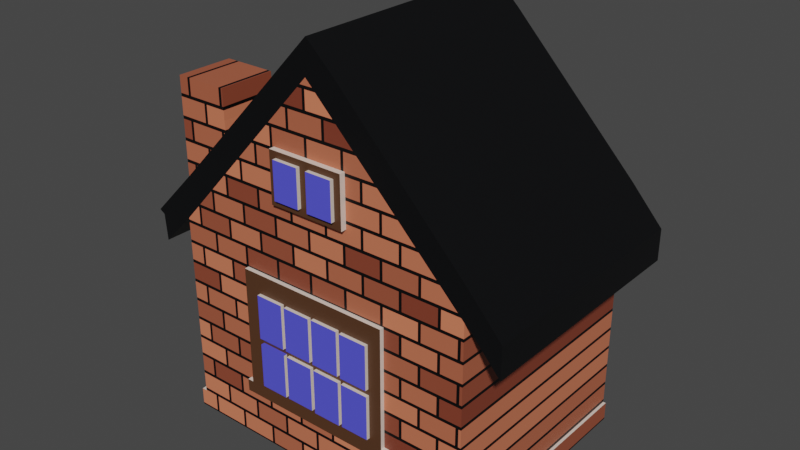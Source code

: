 # Source: House_Backface_culled.blend  (saved by Blender 3.5.10; exported with 4.5.12 LTS)
import bpy
from mathutils import Matrix  # noqa: F401  (used for matrix-valued properties, if any)

bpy.ops.wm.read_factory_settings(use_empty=True)
scene = bpy.context.scene
scene.name = 'Scene'

# ---- collections
col_collection = bpy.data.collections.new('Collection'); scene.collection.children.link(col_collection)

# ---- materials (node trees are filled in below, after node groups)
mat_material_001 = bpy.data.materials.new('Material.001')
mat_material_001.use_transparent_shadow = False
mat_material_002 = bpy.data.materials.new('Material.002')
mat_material_002.use_transparent_shadow = False
mat_material_003 = bpy.data.materials.new('Material.003')
mat_material_003.use_transparent_shadow = False
mat_material_004 = bpy.data.materials.new('Material.004')
mat_material_004.use_transparent_shadow = False
mat_material_005 = bpy.data.materials.new('Material.005')
mat_material_005.use_transparent_shadow = False
mat_material_006 = bpy.data.materials.new('Material.006')
mat_material_006.use_transparent_shadow = False

# ---- material node trees
mat_material_001.use_nodes = True; mat_material_001.node_tree.nodes.clear()
_N = mat_material_001.node_tree.nodes; _L = mat_material_001.node_tree.links
n0 = _N.new('ShaderNodeBsdfPrincipled'); n0.name = 'Principled BSDF'; n0.location = (10, 300)
n0.distribution = 'GGX'
n0.subsurface_method = 'RANDOM_WALK_SKIN'
n0.inputs[0].default_value = (0.8, 0.6849, 0.6009, 1.0)
n0.inputs[3].default_value = 1.45
n0.inputs[27].default_value = (0.0, 0.0, 0.0, 1.0)
n0.inputs[28].default_value = 1.0
n1 = _N.new('ShaderNodeOutputMaterial'); n1.name = 'Material Output'; n1.location = (300, 300)
_L.new(n0.outputs[0], n1.inputs[0])
n1.is_active_output = True
mat_material_002.use_nodes = True; mat_material_002.node_tree.nodes.clear()
_N = mat_material_002.node_tree.nodes; _L = mat_material_002.node_tree.links
n0 = _N.new('ShaderNodeBsdfPrincipled'); n0.name = 'Principled BSDF'; n0.location = (10, 300)
n0.distribution = 'GGX'
n0.subsurface_method = 'RANDOM_WALK_SKIN'
n0.inputs[3].default_value = 1.45
n0.inputs[27].default_value = (0.0, 0.0, 0.0, 1.0)
n0.inputs[28].default_value = 1.0
n1 = _N.new('ShaderNodeOutputMaterial'); n1.name = 'Material Output'; n1.location = (300, 300)
n2 = _N.new('ShaderNodeTexBrick'); n2.name = 'Brick Texture'; n2.location = (-190, 280)
n2.inputs[1].default_value = (0.8, 0.2318, 0.1183, 1.0)
n2.inputs[2].default_value = (0.2, 0.04044, 0.02049, 1.0)
_L.new(n0.outputs[0], n1.inputs[0])
_L.new(n2.outputs[0], n0.inputs[0])
n1.is_active_output = True
mat_material_003.use_nodes = True; mat_material_003.node_tree.nodes.clear()
_N = mat_material_003.node_tree.nodes; _L = mat_material_003.node_tree.links
n0 = _N.new('ShaderNodeBsdfPrincipled'); n0.name = 'Principled BSDF'; n0.location = (10, 300)
n0.distribution = 'GGX'
n0.subsurface_method = 'RANDOM_WALK_SKIN'
n0.inputs[3].default_value = 1.45
n0.inputs[27].default_value = (0.0, 0.0, 0.0, 1.0)
n0.inputs[28].default_value = 1.0
n1 = _N.new('ShaderNodeOutputMaterial'); n1.name = 'Material Output'; n1.location = (300, 300)
n2 = _N.new('ShaderNodeTexSky'); n2.name = 'Sky Texture'; n2.location = (-190, 280)
_L.new(n0.outputs[0], n1.inputs[0])
_L.new(n2.outputs[0], n0.inputs[0])
n1.is_active_output = True
mat_material_004.use_nodes = True; mat_material_004.node_tree.nodes.clear()
_N = mat_material_004.node_tree.nodes; _L = mat_material_004.node_tree.links
n0 = _N.new('ShaderNodeBsdfPrincipled'); n0.name = 'Principled BSDF'; n0.location = (10, 300)
n0.distribution = 'GGX'
n0.subsurface_method = 'RANDOM_WALK_SKIN'
n0.inputs[0].default_value = (0.08713, 0.03543, 0.01452, 1.0)
n0.inputs[3].default_value = 1.45
n0.inputs[27].default_value = (0.0, 0.0, 0.0, 1.0)
n0.inputs[28].default_value = 1.0
n1 = _N.new('ShaderNodeOutputMaterial'); n1.name = 'Material Output'; n1.location = (300, 300)
_L.new(n0.outputs[0], n1.inputs[0])
n1.is_active_output = True
mat_material_005.use_nodes = True; mat_material_005.node_tree.nodes.clear()
_N = mat_material_005.node_tree.nodes; _L = mat_material_005.node_tree.links
n0 = _N.new('ShaderNodeBsdfPrincipled'); n0.name = 'Principled BSDF'; n0.location = (10, 300)
n0.distribution = 'GGX'
n0.subsurface_method = 'RANDOM_WALK_SKIN'
n0.inputs[3].default_value = 1.45
n0.inputs[27].default_value = (0.0, 0.0, 0.0, 1.0)
n0.inputs[28].default_value = 1.0
n1 = _N.new('ShaderNodeOutputMaterial'); n1.name = 'Material Output'; n1.location = (300, 300)
n2 = _N.new('ShaderNodeBrightContrast'); n2.name = 'Bright/Contrast'; n2.location = (-180, 280)
n2.inputs[0].default_value = (0.0005983, 0.0008499, 0.001547, 1.0)
_L.new(n0.outputs[0], n1.inputs[0])
_L.new(n2.outputs[0], n0.inputs[0])
n1.is_active_output = True
mat_material_006.use_nodes = True; mat_material_006.node_tree.nodes.clear()
_N = mat_material_006.node_tree.nodes; _L = mat_material_006.node_tree.links
n0 = _N.new('ShaderNodeBsdfPrincipled'); n0.name = 'Principled BSDF'; n0.location = (10, 300)
n0.distribution = 'GGX'
n0.subsurface_method = 'RANDOM_WALK_SKIN'
n0.inputs[0].default_value = (0.09022, 0.09207, 0.8, 1.0)
n0.inputs[3].default_value = 1.45
n0.inputs[27].default_value = (0.0, 0.0, 0.0, 1.0)
n0.inputs[28].default_value = 1.0
n1 = _N.new('ShaderNodeOutputMaterial'); n1.name = 'Material Output'; n1.location = (300, 300)
_L.new(n0.outputs[0], n1.inputs[0])
n1.is_active_output = True

# ---- world
world_world = bpy.data.worlds.new('World'); scene.world = world_world
world_world.use_nodes = True; world_world.node_tree.nodes.clear()
_N = world_world.node_tree.nodes; _L = world_world.node_tree.links
n0 = _N.new('ShaderNodeOutputWorld'); n0.name = 'World Output'; n0.location = (300, 300)
n1 = _N.new('ShaderNodeBackground'); n1.name = 'Background'; n1.location = (10, 300)
n1.inputs[0].default_value = (0.05088, 0.05088, 0.05088, 1.0)
_L.new(n1.outputs[0], n0.inputs[0])
n0.is_active_output = True
world_world.color = (0.05088, 0.05088, 0.05088)
world_world.use_sun_shadow = False
world_world.sun_shadow_jitter_overblur = 0.0

# ---- meshes
me_plane_001 = bpy.data.meshes.new('Plane.001')
me_plane_001.from_pydata([(7.796, -1.35, 1.529e-08), (5.847, -1.076, 4.141e-08), (5.897, -0.9759, 4.957e-08), (5.897, -0.5604, 3.141e-08), (7.196, -1.057, 5.313e-08), (6.277, -0.9309, 1.028e-07), (6.047, -0.5961, 8.816e-08), (6.041, -0.1609, 1.099e-07), (6.272, -0.5215, 1.257e-07), (6.272, -0.1609, 1.099e-07), (6.305, -0.5701, 8.702e-08), (6.305, -0.5955, 8.814e-08), (6.299, -0.1659, 1.101e-07), (6.53, -0.5218, 1.257e-07), (6.3, -0.1913, 1.112e-07), (6.794, -0.5703, 8.704e-08), (6.816, -0.1659, 1.101e-07), (6.226, 1.004, -4.476e-08), (6.848, 1.004, -4.476e-08), (6.848, 0.6014, -2.718e-08), (6.498, 0.9542, -0.00211), (6.498, 0.6565, -0.00211), (5.01, -0.09454, -8.996e-08), (7.814, 0.53, -1.949), (6.772, 1.605, 6.411e-08), (7.814, 0.53, -3.335e-08), (5.292, -1.353, 1.542e-08), (5.844, -0.9759, 4.957e-08), (5.897, -0.1523, 1.357e-08), (7.155, -0.00813, 7.272e-09), (7.155, -0.3007, 2.006e-08), (7.089, -0.08351, 1.086e-08), (6.305, -0.926, 1.026e-07), (6.559, -0.1866, 1.11e-07), (6.822, -0.926, 1.026e-07), (6.817, -0.5218, 1.257e-07), (6.311, 0.6565, -0.00211), (6.578, 0.9542, -0.00211), (6.792, 0.9542, -0.00211), (6.605, 0.6565, -0.00211), (8.076, 0.2388, -5.975e-08), (7.847, 0.2388, -5.975e-08), (7.796, 0.2834, -5.61e-08), (5.283, 0.1802, -6.506e-08), (5.247, -1.5, 2.186e-08), (7.819, -1.5, 2.186e-08), (6.772, 1.605, -1.949), (4.995, 0.1198, -7.054e-08), (5.283, 0.1802, -1.88), (6.537, 1.548, -1.88), (7.796, 0.2834, -1.88), (5.292, -1.353, -1.88), (7.796, -1.35, -1.88), (6.226, 0.5992, -2.708e-08), (6.285, 0.6553, -0.00211), (6.285, 0.9542, -0.00211), (6.047, -0.9309, 1.028e-07), (6.578, 0.6553, -0.00211), (6.792, 0.6565, -0.00211), (4.951, 0.1472, -6.805e-08), (5.33, 0.53, -3.335e-08), (6.3, -0.5218, 1.257e-07), (5.247, -1.353, 1.542e-08), (6.563, -0.5703, 8.704e-08), (8.076, -0.01578, -8.283e-08), (6.564, -0.5961, 8.816e-08), (6.789, -0.1609, 1.099e-07), (5.874, -1.074, 4.067e-08), (5.897, -0.00813, 7.272e-09), (6.822, -0.5701, 8.702e-08), (6.375, -0.00813, 7.272e-09), (7.155, -0.9748, 4.953e-08), (7.196, -0.9748, 4.953e-08), (7.047, -0.1659, 1.101e-07), (7.196, -1.074, 5.386e-08), (5.896, -1.074, 5.386e-08), (5.991, -0.9788, 4.931e-08), (5.992, -0.08351, 1.086e-08), (7.089, -0.9781, 4.996e-08), (6.025, -0.9781, 4.996e-08), (7.819, -1.35, 1.529e-08), (7.819, -1.35, -1.88), (5.247, -1.353, -1.88), (7.819, -1.5, -1.88), (5.247, -1.5, -1.88), (6.279, 0.6014, -2.718e-08), (5.33, 0.53, -0.4537), (5.33, 1.292, -0.4537), (5.755, 1.292, -0.4537), (5.758, 1.063, -0.4537), (5.763, 0.9824, 7.662e-09), (5.763, 0.9824, -0.4537), (6.537, 1.548, -1.426e-07), (5.758, 1.063, -5.664e-08), (5.755, 1.292, -6.667e-08), (5.33, 1.292, -6.667e-08), (7.847, 0.2388, -1.949), (8.076, -0.01578, -1.949), (8.076, 0.2388, -1.949), (6.552, 1.812, -1.949), (6.552, 1.812, 8.287e-08), (5.763, 0.9824, -1.949), (7.796, 0.2834, -1.949), (4.995, 0.1198, -1.949), (5.01, -0.09454, -1.949), (5.283, 0.1802, -1.949), (5.33, 0.53, -1.949), (4.951, 0.1472, -1.949), (6.535, -0.5701, 8.702e-08), (6.047, -0.5703, 8.704e-08), (6.277, -0.5703, 8.704e-08), (6.817, -0.1913, 1.112e-07), (6.042, -0.5215, 1.257e-07), (6.042, -0.1866, 1.11e-07), (6.564, -0.9309, 1.028e-07), (7.052, -0.5701, 8.702e-08), (7.052, -0.926, 1.026e-07), (6.535, -0.926, 1.026e-07), (6.53, -0.1659, 1.101e-07), (6.794, -0.9309, 1.028e-07), (6.789, -0.5215, 1.257e-07), (6.558, -0.1609, 1.099e-07), (6.559, -0.5215, 1.257e-07), (6.822, -0.5955, 8.814e-08), (7.047, -0.5218, 1.257e-07), (6.272, -0.1609, 0.0643), (6.272, -0.5215, 0.0643), (6.041, -0.1609, 0.0643), (6.305, -0.5701, 0.0643), (6.535, -0.5701, 0.0643), (6.305, -0.5955, 0.0643), (6.299, -0.1659, 0.0643), (6.3, -0.1913, 0.0643), (6.047, -0.5703, 0.0643), (6.277, -0.5703, 0.0643), (6.817, -0.5218, 0.0643), (6.817, -0.1913, 0.0643), (6.042, -0.5215, 0.0643), (6.042, -0.1866, 0.0643), (6.564, -0.9309, 0.0643), (6.564, -0.5961, 0.0643), (7.052, -0.5701, 0.0643), (7.052, -0.926, 0.0643), (6.277, -0.9309, 0.0643), (6.047, -0.9309, 0.0643), (6.047, -0.5961, 0.0643), (6.535, -0.926, 0.0643), (6.305, -0.926, 0.0643), (6.53, -0.1659, 0.0643), (6.53, -0.5218, 0.0643), (6.3, -0.5218, 0.0643), (6.794, -0.5703, 0.0643), (6.794, -0.9309, 0.0643), (6.563, -0.5703, 0.0643), (6.789, -0.1609, 0.0643), (6.789, -0.5215, 0.0643), (6.558, -0.1609, 0.0643), (6.559, -0.5215, 0.0643), (6.559, -0.1866, 0.0643), (6.822, -0.5701, 0.0643), (6.822, -0.926, 0.0643), (6.822, -0.5955, 0.0643), (7.047, -0.1659, 0.0643), (7.047, -0.5218, 0.0643), (6.816, -0.1659, 0.0643), (5.897, -0.9759, 0.03568), (5.897, -0.5604, 0.03568), (7.155, -0.00813, 0.03568), (7.155, -0.3007, 0.03568), (5.897, -0.00813, 0.03568), (6.375, -0.00813, 0.03568), (5.874, -1.074, 0.03568), (5.896, -1.074, 0.03568), (5.847, -1.076, 0.03568), (5.844, -0.9759, 0.03568), (5.897, -0.1523, 0.03568), (7.155, -0.9748, 0.03568), (7.196, -0.9748, 0.03568), (7.196, -1.057, 0.03568), (7.196, -1.074, 0.03568), (6.578, 0.9542, 0.07666), (6.792, 0.9542, 0.07666), (6.285, 0.6553, 0.07666), (6.285, 0.9542, 0.07666), (6.498, 0.9542, 0.07666), (6.498, 0.6565, 0.07666), (6.311, 0.6565, 0.07666), (6.578, 0.6553, 0.07666), (6.792, 0.6565, 0.07666), (6.605, 0.6565, 0.07666), (6.226, 1.004, 0.04596), (6.848, 1.004, 0.04596), (6.848, 0.6014, 0.04596), (6.226, 0.5992, 0.04596), (6.279, 0.6014, 0.04596)], [], [(43, 42, 92), (17, 18, 19, 85, 53), (55, 20, 21, 36, 54), (37, 38, 58, 39, 57), (1, 27, 2, 3, 28, 68, 70, 29, 30, 71, 72, 4, 74, 75, 67), (77, 76, 79, 78, 31), (110, 5, 56, 6, 109), (9, 8, 112, 113, 7), (108, 117, 32, 11, 10), (118, 13, 61, 14, 12), (15, 119, 114, 65, 63), (66, 120, 122, 33, 121), (115, 116, 34, 123, 69), (73, 124, 35, 111, 16), (45, 83, 81, 80), (42, 50, 49, 92), (92, 49, 48, 43), (62, 82, 84, 44), (26, 51, 82, 62), (43, 48, 51, 26), (44, 84, 83, 45), (80, 81, 52, 0), (83, 84, 82, 51, 48, 49, 50, 52, 81), (0, 52, 50, 42), (93, 94, 95, 60, 90), (93, 89, 88, 94), (60, 86, 91, 90), (90, 91, 89, 93), (94, 88, 87, 95), (91, 86, 87, 88, 89), (95, 87, 86, 60), (43, 105, 102, 42), (60, 106, 107, 59), (41, 96, 97, 64), (59, 107, 103, 47), (64, 97, 98, 40), (47, 103, 104, 22), (40, 98, 23, 25), (22, 104, 105, 43), (24, 46, 99, 100), (90, 101, 106, 60), (100, 99, 101, 90), (25, 23, 46, 24), (42, 102, 96, 41), (46, 23, 98, 97, 96, 102, 105, 104, 103, 107, 106, 101, 99), (116, 115, 141, 142), (61, 150, 132, 14), (69, 123, 161, 159), (114, 139, 140, 65), (13, 149, 150, 61), (123, 34, 160, 161), (113, 112, 137, 138), (12, 131, 148, 118), (134, 133, 145, 144, 143), (125, 127, 138, 137, 126), (129, 128, 130, 147, 146), (148, 131, 132, 150, 149), (151, 153, 140, 139, 152), (154, 156, 158, 157, 155), (141, 159, 161, 160, 142), (162, 164, 136, 135, 163), (73, 162, 163, 124), (15, 151, 152, 119), (110, 134, 143, 5), (16, 164, 162, 73), (63, 153, 151, 15), (5, 143, 144, 56), (124, 163, 135, 35), (119, 152, 139, 114), (56, 144, 145, 6), (111, 136, 164, 16), (65, 140, 153, 63), (6, 145, 133, 109), (8, 9, 125, 126), (120, 66, 154, 155), (112, 8, 126, 137), (9, 7, 127, 125), (66, 121, 156, 154), (7, 113, 138, 127), (108, 10, 128, 129), (122, 120, 155, 157), (117, 108, 129, 146), (10, 11, 130, 128), (33, 122, 157, 158), (32, 117, 146, 147), (14, 132, 131, 12), (121, 33, 158, 156), (11, 32, 147, 130), (109, 133, 134, 110), (115, 69, 159, 141), (118, 148, 149, 13), (35, 135, 136, 111), (34, 116, 142, 160), (173, 171, 172, 179, 178, 177, 176, 168, 167, 170, 169, 175, 166, 165, 174), (30, 29, 167, 168), (29, 70, 170, 167), (71, 30, 168, 176), (72, 71, 176, 177), (1, 67, 171, 173), (70, 68, 169, 170), (4, 72, 177, 178), (27, 1, 173, 174), (67, 75, 172, 171), (74, 4, 178, 179), (2, 27, 174, 165), (75, 74, 179, 172), (28, 3, 166, 175), (3, 2, 165, 166), (68, 28, 175, 169), (183, 182, 186, 185, 184), (180, 187, 189, 188, 181), (58, 38, 181, 188), (36, 21, 185, 186), (39, 58, 188, 189), (38, 37, 180, 181), (54, 36, 186, 182), (20, 55, 183, 184), (57, 39, 189, 187), (55, 54, 182, 183), (37, 57, 187, 180), (21, 20, 184, 185), (190, 193, 194, 192, 191), (18, 17, 190, 191), (53, 85, 194, 193), (17, 53, 193, 190), (19, 18, 191, 192), (85, 19, 192, 194), (26, 62, 44, 45, 80, 0, 42, 43), (59, 47, 22, 43, 60), (92, 90, 60, 43), (90, 92, 100), (100, 92, 42, 25, 24), (25, 42, 41, 64, 40)])
me_plane_001.polygons.foreach_set('material_index', [1, 0, 0, 0, 0, 0, 0, 0, 0, 0, 0, 0, 0, 0, 1, 0, 0, 1, 0, 1, 0, 0, 1, 1, 1, 1, 0, 1, 1, 1, 1, 4, 4, 4, 4, 4, 4, 4, 4, 4, 4, 4, 4, 4, 4, 0, 0, 0, 0, 0, 0, 0, 0, 5, 5, 5, 5, 5, 5, 5, 5, 0, 0, 0, 0, 0, 0, 0, 0, 0, 0, 0, 0, 0, 0, 0, 0, 0, 0, 0, 0, 0, 0, 0, 0, 0, 0, 0, 5, 0, 0, 0, 0, 3, 0, 0, 0, 0, 0, 0, 0, 0, 0, 0, 0, 0, 0, 0, 0, 5, 5, 0, 0, 0, 0, 0, 0, 0, 0, 0, 0, 3, 0, 0, 0, 0, 0, 1, 4, 4, 4, 4, 4])
_uv = me_plane_001.uv_layers.new(name='UVMap')
_uv.uv.foreach_set('vector', [0.0, 0.0, 0.0, 0.0, 0.0, 0.0, 0.0, 0.0, 0.0, 0.0, 0.0, 0.0, 0.0, 0.0, 0.0, 0.0, 0.0, 0.0, 0.0, 0.0, 0.0, 0.0, 0.0, 0.0, 0.0, 0.0, 0.0, 0.0, 0.0, 0.0, 0.0, 0.0, 0.0, 0.0, 0.0, 0.0, 0.0, 0.0, 0.0, 0.0, 0.0, 0.0, 0.0, 0.0, 0.0, 0.0, 0.0, 0.0, 0.0, 0.0, 0.0, 0.0, 0.0, 0.0, 0.0, 0.0, 0.0, 0.0, 0.0, 0.0, 0.0, 0.0, 0.0, 0.0, 0.0, 0.0, 0.0, 0.0, 0.0, 0.0, 0.0, 0.0, 0.0, 0.0, 0.0, 0.0, 0.0, 0.0, 0.0, 0.0, 0.0, 0.0, 0.0, 0.0, 0.0, 0.0, 0.0, 0.0, 0.0, 0.0, 0.0, 0.0, 0.0, 0.0, 0.0, 0.0, 0.0, 0.0, 0.0, 0.0, 0.0, 0.0, 0.0, 0.0, 0.0, 0.0, 0.0, 0.0, 0.0, 0.0, 0.0, 0.0, 0.0, 0.0, 0.0, 0.0, 0.0, 0.0, 0.0, 0.0, 0.0, 0.0, 0.0, 0.0, 0.0, 0.0, 0.0, 0.0, 0.0, 0.0, 0.0, 0.0, 0.0, 0.0, 0.0, 0.0, 0.0, 0.0, 0.0, 0.0, 0.0, 0.0, 0.0, 0.0, 0.0, 0.0, 0.0, 0.0, 0.0, 0.0, 0.0, 0.0, 0.0, 0.0, 0.0, 0.0, 0.0, 0.0, 0.0, 0.0, 0.0, 0.0, 0.0, 0.0, 0.0, 0.0, 0.0, 0.0, 0.0, 0.0, 0.0, 0.0, 0.0, 0.0, 0.0, 0.0, 0.0, 0.0, 0.0, 0.0, 0.0, 0.0, 0.0, 0.0, 0.0, 0.0, 0.0, 0.0, 0.0, 0.0, 0.0, 0.0, 0.0, 0.0, 0.0, 0.0, 0.0, 0.0, 0.0, 0.0, 0.0, 0.0, 0.0, 0.0, 0.0, 0.0, 0.0, 0.0, 0.0, 0.0, 0.0, 0.0, 0.0, 0.0, 0.0, 0.0, 0.0, 0.0, 0.0, 0.0, 0.0, 0.0, 0.0, 0.0, 0.0, 0.0, 0.0, 0.0, 0.0, 0.0, 0.0, 0.0, 0.0, 0.0, 0.0, 0.0, 0.0, 0.0, 0.0, 0.0, 0.0, 0.0, 0.0, 0.0, 0.0, 0.0, 0.0, 0.0, 0.0, 0.0, 0.0, 0.0, 0.0, 0.0, 0.0, 0.0, 0.0, 0.0, 0.0, 0.0, 0.0, 0.0, 0.0, 0.0, 0.0, 0.0, 0.0, 0.0, 0.0, 0.0, 0.0, 0.0, 0.0, 0.0, 0.0, 0.0, 0.0, 0.0, 0.0, 0.0, 0.0, 0.0, 0.0, 0.0, 0.0, 0.0, 0.0, 0.0, 0.0, 0.0, 0.0, 0.0, 0.0, 0.0, 0.0, 0.0, 0.0, 0.0, 0.0, 0.0, 0.0, 0.0, 0.0, 0.0, 0.0, 0.0, 0.0, 0.0, 0.0, 0.0, 0.0, 0.0, 0.0, 0.0, 0.0, 0.0, 0.0, 0.0, 0.0, 0.0, 0.0, 0.0, 0.0, 0.0, 0.0, 0.0, 0.0, 0.0, 0.0, 0.0, 0.0, 0.0, 0.0, 0.0, 0.0, 0.0, 0.0, 0.0, 0.0, 0.0, 0.0, 0.0, 0.0, 0.0, 0.0, 0.0, 0.0, 0.0, 0.0, 0.0, 0.0, 0.0, 0.0, 0.0, 0.0, 0.0, 0.0, 0.0, 0.0, 0.0, 0.0, 0.0, 0.0, 0.0, 0.0, 0.0, 0.0, 0.0, 0.0, 0.0, 0.0, 0.0, 0.0, 0.0, 0.0, 0.0, 0.0, 0.0, 0.0, 0.0, 0.0, 0.0, 0.0, 0.0, 0.0, 0.0, 0.0, 0.0, 0.0, 0.0, 0.0, 0.0, 0.0, 0.0, 0.0, 0.0, 0.0, 0.0, 0.0, 0.0, 0.0, 0.0, 0.0, 0.0, 0.0, 0.0, 0.0, 0.0, 0.0, 0.0, 0.0, 0.0, 0.0, 0.0, 0.0, 0.0, 0.0, 0.0, 0.0, 0.0, 0.0, 0.0, 0.0, 0.0, 0.0, 0.0, 0.0, 0.0, 0.0, 0.0, 0.0, 0.0, 0.0, 0.0, 0.0, 0.0, 0.0, 0.0, 0.0, 0.0, 0.0, 0.0, 0.0, 0.0, 0.0, 0.0, 0.0, 0.0, 0.0, 0.0, 0.0, 0.0, 0.0, 0.0, 0.0, 0.0, 0.0, 0.0, 0.0, 0.0, 0.0, 0.0, 0.0, 0.0, 0.0, 0.0, 0.0, 0.0, 0.0, 0.0, 0.0, 0.0, 0.0, 0.0, 0.0, 0.0, 0.0, 0.0, 0.0, 0.0, 0.0, 0.0, 0.0, 0.0, 0.0, 0.0, 0.0, 0.0, 0.0, 0.0, 0.0, 0.0, 0.0, 0.0, 0.0, 0.0, 0.0, 0.0, 0.0, 0.0, 0.0, 0.0, 0.0, 0.0, 0.0, 0.0, 0.0, 0.0, 0.0, 0.0, 0.0, 0.0, 0.0, 0.0, 0.0, 0.0, 0.0, 0.0, 0.0, 0.0, 0.0, 0.0, 0.0, 0.0, 0.0, 0.0, 0.0, 0.0, 0.0, 0.0, 0.0, 0.0, 0.0, 0.0, 0.0, 0.0, 0.0, 0.0, 0.0, 0.0, 0.0, 0.0, 0.0, 0.0, 0.0, 0.0, 0.0, 0.0, 0.0, 0.0, 0.0, 0.0, 0.0, 0.0, 0.0, 0.0, 0.0, 0.0, 0.0, 0.0, 0.0, 0.0, 0.0, 0.0, 0.0, 0.0, 0.0, 0.0, 0.0, 0.0, 0.0, 0.0, 0.0, 0.0, 0.0, 0.0, 0.0, 0.0, 0.0, 0.0, 0.0, 0.0, 0.0, 0.0, 0.0, 0.0, 0.0, 0.0, 0.0, 0.0, 0.0, 0.0, 0.0, 0.0, 0.0, 0.0, 0.0, 0.0, 0.0, 0.0, 0.0, 0.0, 0.0, 0.0, 0.0, 0.0, 0.0, 0.0, 0.0, 0.0, 0.0, 0.0, 0.0, 0.0, 0.0, 0.0, 0.0, 0.0, 0.0, 0.0, 0.0, 0.0, 0.0, 0.0, 0.0, 0.0, 0.0, 0.0, 0.0, 0.0, 0.0, 0.0, 0.0, 0.0, 0.0, 0.0, 0.0, 0.0, 0.0, 0.0, 0.0, 0.0, 0.0, 0.0, 0.0, 0.0, 0.0, 0.0, 0.0, 0.0, 0.0, 0.0, 0.0, 0.0, 0.0, 0.0, 0.0, 0.0, 0.0, 0.0, 0.0, 0.0, 0.0, 0.0, 0.0, 0.0, 0.0, 0.0, 0.0, 0.0, 0.0, 0.0, 0.0, 0.0, 0.0, 0.0, 0.0, 0.0, 0.0, 0.0, 0.0, 0.0, 0.0, 0.0, 0.0, 0.0, 0.0, 0.0, 0.0, 0.0, 0.0, 0.0, 0.0, 0.0, 0.0, 0.0, 0.0, 0.0, 0.0, 0.0, 0.0, 0.0, 0.0, 0.0, 0.0, 0.0, 0.0, 0.0, 0.0, 0.0, 0.0, 0.0, 0.0, 0.0, 0.0, 0.0, 0.0, 0.0, 0.0, 0.0, 0.0, 0.0, 0.0, 0.0, 0.0, 0.0, 0.0, 0.0, 0.0, 0.0, 0.0, 0.0, 0.0, 0.0, 0.0, 0.0, 0.0, 0.0, 0.0, 0.0, 0.0, 0.0, 0.0, 0.0, 0.0, 0.0, 0.0, 0.0, 0.0, 0.0, 0.0, 0.0, 0.0, 0.0, 0.0, 0.0, 0.0, 0.0, 0.0, 0.0, 0.0, 0.0, 0.0, 0.0, 0.0, 0.0, 0.0, 0.0, 0.0, 0.0, 0.0, 0.0, 0.0, 0.0, 0.0, 0.0, 0.0, 0.0, 0.0, 0.0, 0.0, 0.0, 0.0, 0.0, 0.0, 0.0, 0.0, 0.0, 0.0, 0.0, 0.0, 0.0, 0.0, 0.0, 0.0, 0.0, 0.0, 0.0, 0.0, 0.0, 0.0, 0.0, 0.0, 0.0, 0.0, 0.0, 0.0, 0.0, 0.0, 0.0, 0.0, 0.0, 0.0, 0.0, 0.0, 0.0, 0.0, 0.0, 0.0, 0.0, 0.0, 0.0, 0.0, 0.0, 0.0, 0.0, 0.0, 0.0, 0.0, 0.0, 0.0, 0.0, 0.0, 0.0, 0.0, 0.0, 0.0, 0.0, 0.0, 0.0, 0.0, 0.0, 0.0, 0.0, 0.0, 0.0, 0.0, 0.0, 0.0, 0.0, 0.0, 0.0, 0.0, 0.0, 0.0, 0.0, 0.0, 0.0, 0.0, 0.0, 0.0, 0.0, 0.0, 0.0, 0.0, 0.0, 0.0, 0.0, 0.0, 0.0, 0.0, 0.0, 0.0, 0.0, 0.0, 0.0, 0.0, 0.0, 0.0, 0.0, 0.0, 0.0, 0.0, 0.0, 0.0, 0.0, 0.0, 0.0, 0.0, 0.0, 0.0, 0.0, 0.0, 0.0, 0.0, 0.0, 0.0, 0.0, 0.0, 0.0, 0.0, 0.0, 0.0, 0.0, 0.0, 0.0, 0.0, 0.0, 0.0, 0.0, 0.0, 0.0, 0.0, 0.0, 0.0, 0.0, 0.0, 0.0, 0.0, 0.0, 0.0, 0.0, 0.0, 0.0, 0.0, 0.0, 0.0, 0.0, 0.0, 0.0, 0.0, 0.0, 0.0, 0.0, 0.0, 0.0, 0.0, 0.0, 0.0, 0.0, 0.0, 0.0, 0.0, 0.0, 0.0, 0.0, 0.0, 0.0, 0.0, 0.0, 0.0, 0.0, 0.0, 0.0, 0.0, 0.0, 0.0, 0.0, 0.0, 0.0, 0.0, 0.0, 0.0, 0.0, 0.0, 0.0, 0.0, 0.0, 0.0, 0.0, 0.0, 0.0, 0.0, 0.0, 0.0, 0.0, 0.0, 0.0, 0.0, 0.0, 0.0, 0.0, 0.0, 0.0, 0.0, 0.0, 0.0, 0.0, 0.0, 0.0, 0.0, 0.0, 0.0, 0.0, 0.0, 0.0, 0.0, 0.0, 0.0, 0.0, 0.0, 0.0, 0.0, 0.0, 0.0, 0.0, 0.0, 0.0, 0.0, 0.0, 0.0, 0.0, 0.0, 0.0, 0.0, 0.0, 0.0, 0.0, 0.0, 0.0, 0.0, 0.0, 0.0, 0.0, 0.0, 0.0, 0.0, 0.0, 0.0, 0.0, 0.0, 0.0, 0.0, 0.0, 0.0, 0.0, 0.0, 0.0, 0.0, 0.0, 0.0, 0.0, 0.0, 0.0, 0.0, 0.0, 0.0, 0.0, 0.0, 0.0, 0.0, 0.0, 0.0, 0.0, 0.0, 0.0, 0.0, 0.0, 0.0, 0.0, 0.0, 0.0, 0.0, 0.0, 0.0, 0.0, 0.0, 0.0, 0.0, 0.0, 0.0, 0.0, 0.0, 0.0, 0.0, 0.0, 0.0, 0.0, 0.0, 0.0, 0.0, 0.0, 0.0, 0.0, 0.0, 0.0, 0.0, 0.0, 0.0, 0.0, 0.0, 0.0, 0.0, 0.0, 0.0, 0.0, 0.0, 0.0, 0.0, 0.0, 0.0, 0.0, 0.0, 0.0, 0.0, 0.0, 0.0, 0.0, 0.0, 0.0, 0.0, 0.0, 0.0, 0.0, 0.0, 0.0, 0.0, 0.0, 0.0, 0.0, 0.0, 0.0, 0.0, 0.0, 0.0, 0.0, 0.0, 0.0, 0.0, 0.0, 0.0, 0.0, 0.0, 0.0, 0.0, 0.0, 0.0, 0.0, 0.0, 0.0, 0.0, 0.0, 0.0, 0.0, 0.0, 0.0, 0.0, 0.0, 0.0, 0.0, 0.0, 0.0, 0.0, 0.0, 0.0, 0.0, 0.0, 0.0, 0.0, 0.0, 0.0, 0.0, 0.0, 0.0, 0.0, 0.0, 0.0, 0.0, 0.0, 0.0, 0.0, 0.0, 0.0, 0.0, 0.0, 0.0, 0.0, 0.0, 0.0, 0.0, 0.0, 0.0, 0.0, 0.0, 0.0, 0.0, 0.0, 0.0, 0.0, 0.0, 0.0, 0.0, 0.0, 0.0, 0.0, 0.0])
me_plane_001.materials.append(mat_material_001)
me_plane_001.materials.append(mat_material_002)
me_plane_001.materials.append(mat_material_003)
me_plane_001.materials.append(mat_material_004)
me_plane_001.materials.append(mat_material_005)
me_plane_001.materials.append(mat_material_006)
me_plane_001.update()

# ---- objects
ob_empty = bpy.data.objects.new('Empty', None)
ob_plane = bpy.data.objects.new('Plane', me_plane_001)

# ---- transforms, parenting, visibility, modifiers, constraints
ob_empty.location = (0.0, 0.0, 0.0)
ob_empty.rotation_euler = (1.571, 0.0, 0.0)
ob_empty.empty_display_type = 'IMAGE'
ob_empty.empty_display_size = 5.0
ob_empty.empty_image_depth = 'BACK'
ob_empty.empty_image_side = 'FRONT'
ob_plane.location = (0.0, 0.0, 0.0)
ob_plane.rotation_euler = (1.571, 0.0, 0.0)

# ---- collection membership
col_collection.objects.link(ob_empty)
col_collection.objects.link(ob_plane)

# ---- scene / render settings (as saved in the file)
scene.frame_start = 1; scene.frame_end = 250; scene.frame_set(1)
scene.render.engine = 'BLENDER_EEVEE_NEXT'
scene.cycles.sampling_pattern = 'TABULATED_SOBOL'
scene.view_settings.view_transform = 'Filmic'
bpy.context.view_layer.update()

# ---- added for rendering (the .blend has no active camera and no usable light): camera, sun
cam_auto = bpy.data.cameras.new('AutoCamera')
cam_auto.lens = 50.0
cam_auto.sensor_width = 36.0
cam_auto.clip_end = 1000.0
ob_auto_camera = bpy.data.objects.new('AutoCamera', cam_auto)
scene.collection.objects.link(ob_auto_camera)
ob_auto_camera.location = (11.1246, -4.59713, 3.84499)
ob_auto_camera.rotation_euler = (1.09748, -7.21219e-08, 0.694738)
scene.camera = ob_auto_camera
light_auto_sun = bpy.data.lights.new('AutoSun', 'SUN')
light_auto_sun.energy = 3.0
light_auto_sun.angle = 0.0523599
ob_auto_sun = bpy.data.objects.new('AutoSun', light_auto_sun)
scene.collection.objects.link(ob_auto_sun)
ob_auto_sun.rotation_euler = (0.872665, 0.174533, 0.523599)
bpy.context.view_layer.update()
